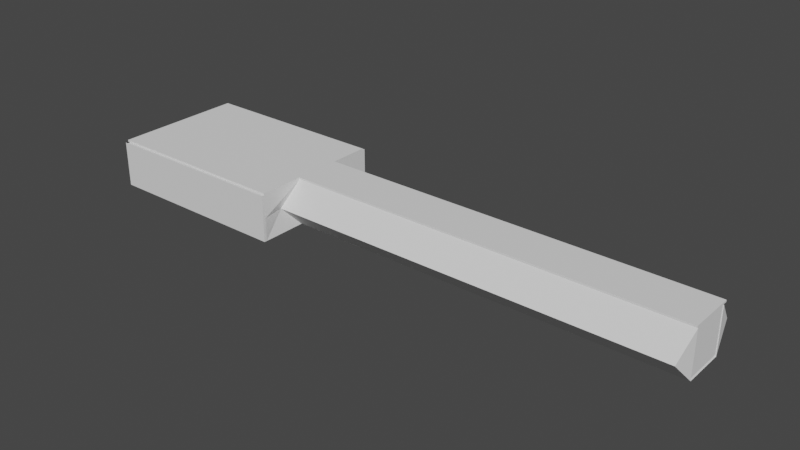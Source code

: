 # Source: section1.blend  (saved by Blender 3.2.14; exported with 4.5.12 LTS)
import bpy
from mathutils import Matrix  # noqa: F401  (used for matrix-valued properties, if any)

bpy.ops.wm.read_factory_settings(use_empty=True)
scene = bpy.context.scene
scene.name = 'Scene'

# ---- collections
col_collection = bpy.data.collections.new('Collection'); scene.collection.children.link(col_collection)

# ---- world
world_world = bpy.data.worlds.new('World'); scene.world = world_world
world_world.use_nodes = True; world_world.node_tree.nodes.clear()
_N = world_world.node_tree.nodes; _L = world_world.node_tree.links
n0 = _N.new('ShaderNodeOutputWorld'); n0.name = 'World Output'; n0.location = (300, 300)
n1 = _N.new('ShaderNodeBackground'); n1.name = 'Background'; n1.location = (10, 300)
n1.inputs[0].default_value = (0.05088, 0.05088, 0.05088, 1.0)
_L.new(n1.outputs[0], n0.inputs[0])
n0.is_active_output = True
world_world.color = (0.05088, 0.05088, 0.05088)
world_world.use_sun_shadow = False
world_world.sun_shadow_jitter_overblur = 0.0

# ---- meshes
me_plane = bpy.data.meshes.new('Plane')
me_plane.from_pydata([(-1.144, 0.0, -0.3898), (0.8557, 0.0, -0.3898), (-1.144, 2.0, -0.3898), (0.8557, 2.0, -0.3898), (-1.144, 0.6374, -0.3898), (0.8557, 0.6374, -0.3898), (-4.975, 0.0, -0.3898), (-1.144, 0.0, -0.3898), (-4.975, 2.0, -0.3898), (-1.144, 2.0, -0.3898), (-4.975, 0.6374, -0.3898), (-1.144, 0.6374, -0.3898), (0.8557, 2.0, -0.3898), (0.8557, 0.6374, -0.3898), (0.8557, 2.0, -0.3898), (0.8557, 0.6374, -0.3898), (0.8557, 2.0, -0.3898), (0.8557, 0.6374, -0.3898), (0.8557, 2.0, -0.3898), (0.8557, 0.6374, -0.3898), (12.61, 0.6374, -0.3898), (-1.144, 2.0, 0.9993), (0.8557, 2.0, 0.9993), (0.8557, 0.6374, 0.9993), (-4.975, 0.0, 0.9993), (-4.975, 2.0, 0.9993), (-1.144, 2.0, 0.9993), (-4.975, 0.6374, 0.9993), (0.7246, 1.283, 0.2899), (-1.144, 2.0, 0.3048), (0.8557, 2.0, 0.3048), (6.362, 0.6374, -0.3898), (0.7246, 1.283, 0.2899), (0.8557, 2.0, 0.3048), (0.7246, 1.283, 0.2899), (-1.144, -2.0, -0.3898), (0.8557, -2.0, -0.3898), (-1.144, -0.6374, -0.3898), (0.8557, -0.6374, -0.3898), (-4.975, -2.0, -0.3898), (-1.144, -2.0, -0.3898), (-4.975, -0.6374, -0.3898), (-1.144, -0.6374, -0.3898), (0.8557, -2.0, -0.3898), (0.8557, -0.6374, -0.3898), (0.8557, -2.0, -0.3898), (0.8557, -0.6374, -0.3898), (0.8557, -2.0, -0.3898), (0.8557, -0.6374, -0.3898), (0.8557, -2.0, -0.3898), (0.8557, -0.6374, -0.3898), (12.61, -0.6374, -0.3898), (-1.144, -2.0, 0.9993), (0.8557, -2.0, 0.9993), (0.8557, -0.6374, 0.9993), (-4.975, -2.0, 0.9993), (-1.144, -2.0, 0.9993), (-4.975, -0.6374, 0.9993), (0.7246, -1.283, 0.2899), (-1.144, -2.0, 0.3048), (0.8557, -2.0, 0.3048), (6.362, -0.6374, -0.3898), (0.7246, -1.283, 0.2899), (0.8557, -2.0, 0.3048), (0.7246, -1.283, 0.2899)], [(20, 31), (32, 34), (51, 61), (62, 64)], [(4, 5, 3, 2), (0, 1, 5, 4), (10, 11, 9, 8), (6, 7, 11, 10), (3, 5, 13, 12), (12, 13, 15, 14), (5, 3, 16, 17), (17, 16, 18, 19), (6, 10, 27, 24), (29, 30, 22, 21), (8, 9, 26, 25), (30, 28, 23, 22), (10, 8, 25, 27), (3, 5, 28, 30), (2, 3, 30, 29), (30, 28, 32, 33), (37, 35, 36, 38), (0, 37, 38, 1), (41, 39, 40, 42), (6, 41, 42, 7), (36, 43, 44, 38), (43, 45, 46, 44), (38, 48, 47, 36), (48, 50, 49, 47), (6, 24, 57, 41), (59, 52, 53, 60), (39, 55, 56, 40), (60, 53, 54, 58), (41, 57, 55, 39), (36, 60, 58, 38), (35, 59, 60, 36), (60, 63, 62, 58)])
_uv = me_plane.uv_layers.new(name='UVMap')
_uv.uv.foreach_set('vector', [0.0, 0.3186, 1.0, 0.3186, 1.0, 1.0, 0.0, 1.0, 0.0, 0.0, 1.0, 0.0, 1.0, 0.3186, 0.0, 0.3186, 0.0, 0.3186, 1.0, 0.3186, 1.0, 1.0, 0.0, 1.0, 0.0, 0.0, 1.0, 0.0, 1.0, 0.3186, 0.0, 0.3186, 1.0, 1.0, 1.0, 0.3186, 1.0, 0.3186, 1.0, 1.0, 1.0, 1.0, 1.0, 0.3186, 1.0, 0.3186, 1.0, 1.0, 1.0, 0.3186, 1.0, 1.0, 1.0, 1.0, 1.0, 0.3186, 1.0, 0.3186, 1.0, 1.0, 1.0, 1.0, 1.0, 0.3186, 0.0, 0.0, 0.0, 0.3186, 0.0, 0.3186, 0.0, 0.0, 0.0, 1.0, 1.0, 1.0, 1.0, 1.0, 0.0, 1.0, 0.0, 1.0, 1.0, 1.0, 1.0, 1.0, 0.0, 1.0, 1.0, 1.0, 1.0, 0.3186, 1.0, 0.3186, 1.0, 1.0, 0.0, 0.3186, 0.0, 1.0, 0.0, 1.0, 0.0, 0.3186, 1.0, 1.0, 1.0, 0.3186, 1.0, 0.3186, 1.0, 1.0, 0.0, 1.0, 1.0, 1.0, 1.0, 1.0, 0.0, 1.0, 1.0, 1.0, 1.0, 0.3186, 1.0, 0.3186, 1.0, 1.0, 0.0, 0.3186, 0.0, 1.0, 1.0, 1.0, 1.0, 0.3186, 0.0, 0.0, 0.0, 0.3186, 1.0, 0.3186, 1.0, 0.0, 0.0, 0.3186, 0.0, 1.0, 1.0, 1.0, 1.0, 0.3186, 0.0, 0.0, 0.0, 0.3186, 1.0, 0.3186, 1.0, 0.0, 1.0, 1.0, 1.0, 1.0, 1.0, 0.3186, 1.0, 0.3186, 1.0, 1.0, 1.0, 1.0, 1.0, 0.3186, 1.0, 0.3186, 1.0, 0.3186, 1.0, 0.3186, 1.0, 1.0, 1.0, 1.0, 1.0, 0.3186, 1.0, 0.3186, 1.0, 1.0, 1.0, 1.0, 0.0, 0.0, 0.0, 0.0, 0.0, 0.3186, 0.0, 0.3186, 0.0, 1.0, 0.0, 1.0, 1.0, 1.0, 1.0, 1.0, 0.0, 1.0, 0.0, 1.0, 1.0, 1.0, 1.0, 1.0, 1.0, 1.0, 1.0, 1.0, 1.0, 0.3186, 1.0, 0.3186, 0.0, 0.3186, 0.0, 0.3186, 0.0, 1.0, 0.0, 1.0, 1.0, 1.0, 1.0, 1.0, 1.0, 0.3186, 1.0, 0.3186, 0.0, 1.0, 0.0, 1.0, 1.0, 1.0, 1.0, 1.0, 1.0, 1.0, 1.0, 1.0, 1.0, 0.3186, 1.0, 0.3186])
me_plane.update()
me_cube_002 = bpy.data.meshes.new('Cube.002')
me_cube_002.from_pydata([(-0.5862, -1.059, -1.003), (-0.5862, -1.059, 1.003), (-0.5862, 1.059, -1.003), (-0.5862, 1.059, 1.003), (0.8904, -1.059, -1.003), (0.8904, -1.059, 1.003), (0.8904, 1.059, -1.003), (0.8904, 1.059, 1.003), (-0.5862, -0.9682, -0.9173), (-0.5862, -0.9682, 0.9173), (-0.5862, 0.9682, 0.9173), (-0.5862, 0.9682, -0.9173), (-0.472, 1.059, -0.9173), (-0.472, 1.059, 0.9173), (0.7762, 1.059, 0.9173), (0.7762, 1.059, -0.9173), (0.8904, 0.9682, -0.9173), (0.8904, 0.9682, 0.9173), (0.8904, -0.9682, 0.9173), (0.8904, -0.9682, -0.9173), (0.7762, -1.059, -0.9173), (0.7762, -1.059, 0.9173), (-0.472, -1.059, 0.9173), (-0.472, -1.059, -0.9173), (-0.472, 0.9682, -1.003), (0.7762, 0.9682, -1.003), (0.7762, -0.9682, -1.003), (-0.472, -0.9682, -1.003), (0.7762, 0.9682, 1.003), (-0.472, 0.9682, 1.003), (-0.472, -0.9682, 1.003), (0.7762, -0.9682, 1.003), (-0.5862, -0.9682, -0.9173), (-0.5862, -0.9682, 0.9173), (-0.5862, 0.9682, -0.9173), (-0.5862, 0.9682, 0.9173), (-0.472, 1.059, 0.9173), (-0.472, 1.059, -0.9173), (0.7762, 1.059, -0.9173), (0.7762, 1.059, 0.9173), (0.8904, 0.9682, 0.9173), (0.8904, 0.9682, -0.9173), (0.8904, -0.9682, -0.9173), (0.8904, -0.9682, 0.9173), (0.7762, -1.059, 0.9173), (0.7762, -1.059, -0.9173), (-0.472, -1.059, -0.9173), (-0.472, -1.059, 0.9173), (0.7762, 0.9682, -1.003), (-0.472, 0.9682, -1.003), (-0.472, -0.9682, -1.003), (0.7762, -0.9682, -1.003), (-0.472, 0.9682, 1.003), (0.7762, 0.9682, 1.003), (0.7762, -0.9682, 1.003), (-0.472, -0.9682, 1.003), (-0.5862, -0.9682, -0.9173), (-0.5862, -0.9682, 0.9173), (-0.5862, 0.9682, -0.9173), (-0.5862, 0.9682, 0.9173), (-0.1298, -0.9682, -0.9173), (-0.1298, -0.9682, 0.9173), (-0.1298, 0.9682, -0.9173), (-0.1298, 0.9682, 0.9173)], [], [(20, 21, 44, 45), (15, 12, 37, 38), (16, 17, 40, 41), (11, 8, 32, 34), (12, 13, 36, 37), (8, 9, 33, 32), (0, 1, 9, 8), (1, 3, 10, 9), (3, 2, 11, 10), (2, 0, 8, 11), (2, 3, 13, 12), (3, 7, 14, 13), (7, 6, 15, 14), (6, 2, 12, 15), (6, 7, 17, 16), (7, 5, 18, 17), (5, 4, 19, 18), (4, 6, 16, 19), (4, 5, 21, 20), (5, 1, 22, 21), (1, 0, 23, 22), (0, 4, 20, 23), (2, 6, 25, 24), (6, 4, 26, 25), (4, 0, 27, 26), (0, 2, 24, 27), (7, 3, 29, 28), (3, 1, 30, 29), (1, 5, 31, 30), (5, 7, 28, 31), (35, 34, 58, 59), (37, 36, 39, 38), (41, 40, 43, 42), (45, 44, 47, 46), (49, 48, 51, 50), (53, 52, 55, 54), (9, 10, 35, 33), (19, 16, 41, 42), (24, 25, 48, 49), (13, 14, 39, 36), (23, 20, 45, 46), (28, 29, 52, 53), (10, 11, 34, 35), (17, 18, 43, 40), (27, 24, 49, 50), (14, 15, 38, 39), (21, 22, 47, 44), (31, 28, 53, 54), (18, 19, 42, 43), (25, 26, 51, 48), (22, 23, 46, 47), (29, 30, 55, 52), (26, 27, 50, 51), (30, 31, 54, 55), (57, 59, 63, 61), (34, 32, 56, 58), (33, 35, 59, 57), (32, 33, 57, 56), (60, 61, 63, 62), (56, 57, 61, 60), (59, 58, 62, 63), (58, 56, 60, 62)])
_uv = me_cube_002.uv_layers.new(name='UVMap')
_uv.uv.foreach_set('vector', [0.3857, 0.7693, 0.6143, 0.7693, 0.6143, 0.7693, 0.3857, 0.7693, 0.3857, 0.4807, 0.3857, 0.2693, 0.3857, 0.2693, 0.3857, 0.4807, 0.3857, 0.5107, 0.6143, 0.5107, 0.6143, 0.5107, 0.3857, 0.5107, 0.3857, 0.2393, 0.3857, 0.01069, 0.3857, 0.01069, 0.3857, 0.2393, 0.3857, 0.2693, 0.6143, 0.2693, 0.6143, 0.2693, 0.3857, 0.2693, 0.3857, 0.01069, 0.6143, 0.01069, 0.6143, 0.01069, 0.3857, 0.01069, 0.375, 0.0, 0.625, 0.0, 0.6143, 0.01069, 0.3857, 0.01069, 0.625, 0.0, 0.625, 0.25, 0.6143, 0.2393, 0.6143, 0.01069, 0.625, 0.25, 0.375, 0.25, 0.3857, 0.2393, 0.6143, 0.2393, 0.375, 0.25, 0.375, 0.0, 0.3857, 0.01069, 0.3857, 0.2393, 0.375, 0.25, 0.625, 0.25, 0.6143, 0.2693, 0.3857, 0.2693, 0.625, 0.25, 0.625, 0.5, 0.6143, 0.4807, 0.6143, 0.2693, 0.625, 0.5, 0.375, 0.5, 0.3857, 0.4807, 0.6143, 0.4807, 0.375, 0.5, 0.375, 0.25, 0.3857, 0.2693, 0.3857, 0.4807, 0.375, 0.5, 0.625, 0.5, 0.6143, 0.5107, 0.3857, 0.5107, 0.625, 0.5, 0.625, 0.75, 0.6143, 0.7393, 0.6143, 0.5107, 0.625, 0.75, 0.375, 0.75, 0.3857, 0.7393, 0.6143, 0.7393, 0.375, 0.75, 0.375, 0.5, 0.3857, 0.5107, 0.3857, 0.7393, 0.375, 0.75, 0.625, 0.75, 0.6143, 0.7693, 0.3857, 0.7693, 0.625, 0.75, 0.625, 1.0, 0.6143, 0.9807, 0.6143, 0.7693, 0.625, 1.0, 0.375, 1.0, 0.3857, 0.9807, 0.6143, 0.9807, 0.375, 1.0, 0.375, 0.75, 0.3857, 0.7693, 0.3857, 0.9807, 0.125, 0.5, 0.375, 0.5, 0.3557, 0.5107, 0.1443, 0.5107, 0.375, 0.5, 0.375, 0.75, 0.3557, 0.7393, 0.3557, 0.5107, 0.375, 0.75, 0.125, 0.75, 0.1443, 0.7393, 0.3557, 0.7393, 0.125, 0.75, 0.125, 0.5, 0.1443, 0.5107, 0.1443, 0.7393, 0.625, 0.5, 0.875, 0.5, 0.8557, 0.5107, 0.6443, 0.5107, 0.875, 0.5, 0.875, 0.75, 0.8557, 0.7393, 0.8557, 0.5107, 0.875, 0.75, 0.625, 0.75, 0.6443, 0.7393, 0.8557, 0.7393, 0.625, 0.75, 0.625, 0.5, 0.6443, 0.5107, 0.6443, 0.7393, 0.6143, 0.2393, 0.3857, 0.2393, 0.3857, 0.2393, 0.6143, 0.2393, 0.3857, 0.2693, 0.6143, 0.2693, 0.6143, 0.4807, 0.3857, 0.4807, 0.3857, 0.5107, 0.6143, 0.5107, 0.6143, 0.7393, 0.3857, 0.7393, 0.3857, 0.7693, 0.6143, 0.7693, 0.6143, 0.9807, 0.3857, 0.9807, 0.1443, 0.5107, 0.3557, 0.5107, 0.3557, 0.7393, 0.1443, 0.7393, 0.6443, 0.5107, 0.8557, 0.5107, 0.8557, 0.7393, 0.6443, 0.7393, 0.6143, 0.01069, 0.6143, 0.2393, 0.6143, 0.2393, 0.6143, 0.01069, 0.3857, 0.7393, 0.3857, 0.5107, 0.3857, 0.5107, 0.3857, 0.7393, 0.1443, 0.5107, 0.3557, 0.5107, 0.3557, 0.5107, 0.1443, 0.5107, 0.6143, 0.2693, 0.6143, 0.4807, 0.6143, 0.4807, 0.6143, 0.2693, 0.3857, 0.9807, 0.3857, 0.7693, 0.3857, 0.7693, 0.3857, 0.9807, 0.6443, 0.5107, 0.8557, 0.5107, 0.8557, 0.5107, 0.6443, 0.5107, 0.6143, 0.2393, 0.3857, 0.2393, 0.3857, 0.2393, 0.6143, 0.2393, 0.6143, 0.5107, 0.6143, 0.7393, 0.6143, 0.7393, 0.6143, 0.5107, 0.1443, 0.7393, 0.1443, 0.5107, 0.1443, 0.5107, 0.1443, 0.7393, 0.6143, 0.4807, 0.3857, 0.4807, 0.3857, 0.4807, 0.6143, 0.4807, 0.6143, 0.7693, 0.6143, 0.9807, 0.6143, 0.9807, 0.6143, 0.7693, 0.6443, 0.7393, 0.6443, 0.5107, 0.6443, 0.5107, 0.6443, 0.7393, 0.6143, 0.7393, 0.3857, 0.7393, 0.3857, 0.7393, 0.6143, 0.7393, 0.3557, 0.5107, 0.3557, 0.7393, 0.3557, 0.7393, 0.3557, 0.5107, 0.6143, 0.9807, 0.3857, 0.9807, 0.3857, 0.9807, 0.6143, 0.9807, 0.8557, 0.5107, 0.8557, 0.7393, 0.8557, 0.7393, 0.8557, 0.5107, 0.3557, 0.7393, 0.1443, 0.7393, 0.1443, 0.7393, 0.3557, 0.7393, 0.8557, 0.7393, 0.6443, 0.7393, 0.6443, 0.7393, 0.8557, 0.7393, 0.6143, 0.01069, 0.6143, 0.2393, 0.6143, 0.2393, 0.6143, 0.01069, 0.3857, 0.2393, 0.3857, 0.01069, 0.3857, 0.01069, 0.3857, 0.2393, 0.6143, 0.01069, 0.6143, 0.2393, 0.6143, 0.2393, 0.6143, 0.01069, 0.3857, 0.01069, 0.6143, 0.01069, 0.6143, 0.01069, 0.3857, 0.01069, 0.3857, 0.01069, 0.6143, 0.01069, 0.6143, 0.2393, 0.3857, 0.2393, 0.3857, 0.01069, 0.6143, 0.01069, 0.6143, 0.01069, 0.3857, 0.01069, 0.6143, 0.2393, 0.3857, 0.2393, 0.3857, 0.2393, 0.6143, 0.2393, 0.3857, 0.2393, 0.3857, 0.01069, 0.3857, 0.01069, 0.3857, 0.2393])
me_cube_002.update()
me_cube = bpy.data.meshes.new('Cube')
me_cube.from_pydata([(-1.0, -1.0, -1.0), (-1.0, -1.0, 1.0), (-1.0, 1.0, -1.0), (-1.0, 1.0, 1.0), (1.0, -1.0, -1.0), (1.0, -1.0, 1.0), (1.0, 1.0, -1.0), (1.0, 1.0, 1.0), (-8.624, 1.0, -1.0), (-8.624, -1.0, -1.0), (-8.624, -1.0, 1.0), (-8.624, 1.0, 1.0), (-1.0, -5.602, -1.0), (-1.0, -5.602, 1.0), (1.0, -5.602, 1.0), (1.0, -5.602, -1.0), (-8.624, -5.602, -1.0), (-8.624, -5.602, 1.0), (1.0, -3.353, -1.0), (-1.0, -3.353, -1.0), (-8.624, -3.353, -1.0), (-8.624, -3.353, 1.0), (-1.0, -3.353, 1.0), (1.0, -3.353, 1.0), (20.84, -1.0, 1.0), (20.84, -1.0, -1.0), (20.84, -3.353, 1.0), (20.84, -3.353, -1.0)], [], [(20, 19, 12, 16), (2, 3, 7, 6), (6, 7, 5, 4), (19, 18, 15, 12), (2, 6, 4, 0), (7, 3, 1, 5), (9, 10, 11, 8), (1, 3, 11, 10), (2, 0, 9, 8), (3, 2, 8, 11), (12, 13, 17, 16), (15, 14, 13, 12), (21, 20, 16, 17), (23, 22, 13, 14), (18, 23, 14, 15), (22, 21, 17, 13), (1, 10, 21, 22), (18, 4, 25, 27), (5, 1, 22, 23), (10, 9, 20, 21), (0, 4, 18, 19), (9, 0, 19, 20), (25, 24, 26, 27), (23, 18, 27, 26), (4, 5, 24, 25), (5, 23, 26, 24)])
_uv = me_cube.uv_layers.new(name='UVMap')
_uv.uv.foreach_set('vector', [0.125, 0.75, 0.125, 0.75, 0.125, 0.75, 0.125, 0.75, 0.375, 0.25, 0.625, 0.25, 0.625, 0.5, 0.375, 0.5, 0.375, 0.5, 0.625, 0.5, 0.625, 0.75, 0.375, 0.75, 0.125, 0.75, 0.375, 0.75, 0.375, 0.75, 0.125, 0.75, 0.125, 0.5, 0.375, 0.5, 0.375, 0.75, 0.125, 0.75, 0.625, 0.5, 0.875, 0.5, 0.875, 0.75, 0.625, 0.75, 0.375, 0.0, 0.625, 0.0, 0.625, 0.25, 0.375, 0.25, 0.875, 0.75, 0.875, 0.5, 0.875, 0.5, 0.875, 0.75, 0.125, 0.5, 0.125, 0.75, 0.125, 0.75, 0.125, 0.5, 0.625, 0.25, 0.375, 0.25, 0.375, 0.25, 0.625, 0.25, 0.375, 1.0, 0.625, 1.0, 0.625, 1.0, 0.375, 1.0, 0.375, 0.75, 0.625, 0.75, 0.625, 1.0, 0.375, 1.0, 0.625, 0.0, 0.375, 0.0, 0.375, 0.0, 0.625, 0.0, 0.625, 0.75, 0.875, 0.75, 0.875, 0.75, 0.625, 0.75, 0.375, 0.75, 0.625, 0.75, 0.625, 0.75, 0.375, 0.75, 0.875, 0.75, 0.875, 0.75, 0.875, 0.75, 0.875, 0.75, 0.875, 0.75, 0.875, 0.75, 0.875, 0.75, 0.875, 0.75, 0.375, 0.75, 0.375, 0.75, 0.375, 0.75, 0.375, 0.75, 0.625, 0.75, 0.875, 0.75, 0.875, 0.75, 0.625, 0.75, 0.625, 0.0, 0.375, 0.0, 0.375, 0.0, 0.625, 0.0, 0.125, 0.75, 0.375, 0.75, 0.375, 0.75, 0.125, 0.75, 0.125, 0.75, 0.125, 0.75, 0.125, 0.75, 0.125, 0.75, 0.375, 0.75, 0.625, 0.75, 0.625, 0.75, 0.375, 0.75, 0.625, 0.75, 0.375, 0.75, 0.375, 0.75, 0.625, 0.75, 0.375, 0.75, 0.625, 0.75, 0.625, 0.75, 0.375, 0.75, 0.625, 0.75, 0.625, 0.75, 0.625, 0.75, 0.625, 0.75])
me_cube.update()
me_plane_002 = bpy.data.meshes.new('Plane.002')
me_plane_002.from_pydata([(0.8557, 0.0, -0.3898), (0.8557, 0.6374, -0.3898), (12.61, 0.0, -0.3898), (12.61, 0.6374, -0.3898), (0.8557, 0.6374, 0.9993), (12.61, 0.6374, 0.9993), (0.7246, 1.283, 0.2899), (12.48, 1.283, 0.2899), (12.61, 0.6374, 0.9993), (12.61, 0.6374, -0.3898), (12.61, 0.6374, 0.9993), (12.48, 1.283, 0.2899), (12.61, 0.6374, 0.9993), (12.76, 1.283, 0.2899), (12.89, 0.6374, 0.9993), (12.89, 0.6374, -0.3898), (12.89, 0.6374, 0.9993), (1.139, 0.0, -0.3898), (12.89, 0.0, -0.3898), (12.89, 0.6374, -0.3898), (0.8557, -0.6374, -0.3898), (12.61, -0.6374, -0.3898), (0.8557, -0.6374, 0.9993), (12.61, -0.6374, 0.9993), (0.7246, -1.283, 0.2899), (12.48, -1.283, 0.2899), (12.61, -0.6374, 0.9993), (12.61, -0.6374, -0.3898), (12.61, -0.6374, 0.9993), (12.48, -1.283, 0.2899), (12.61, -0.6374, 0.9993), (12.76, -1.283, 0.2899), (12.89, -0.6374, 0.9993), (12.89, -0.6374, -0.3898), (12.89, -0.6374, 0.9993), (12.89, -0.6374, -0.3898)], [], [(1, 0, 2, 3), (6, 7, 5, 4), (1, 3, 7, 6), (8, 3, 9, 12), (7, 3, 9, 11), (5, 7, 11, 10), (11, 9, 15, 13), (14, 13, 15, 16), (9, 12, 16, 15), (10, 11, 13, 14), (12, 10, 14, 16), (2, 0, 17, 18), (3, 2, 18, 19), (20, 21, 2, 0), (24, 22, 23, 25), (20, 24, 25, 21), (26, 30, 27, 21), (25, 29, 27, 21), (23, 28, 29, 25), (29, 31, 33, 27), (32, 34, 33, 31), (27, 33, 34, 30), (28, 32, 31, 29), (30, 34, 32, 28), (21, 35, 18, 2)])
_uv = me_plane_002.uv_layers.new(name='UVMap')
_uv.uv.foreach_set('vector', [1.0, 0.3186, 1.0, 0.0, 1.0, 0.0, 1.0, 0.3186, 1.0, 0.3186, 1.0, 0.3186, 1.0, 0.3186, 1.0, 0.3186, 1.0, 0.3186, 1.0, 0.3186, 1.0, 0.3186, 1.0, 0.3186, 0.0, 0.0, 0.0, 0.0, 0.0, 0.0, 0.0, 0.0, 1.0, 0.3186, 1.0, 0.3186, 1.0, 0.3186, 1.0, 0.3186, 1.0, 0.3186, 1.0, 0.3186, 1.0, 0.3186, 1.0, 0.3186, 1.0, 0.3186, 1.0, 0.3186, 1.0, 0.3186, 1.0, 0.3186, 1.0, 0.3186, 1.0, 0.3186, 0.0, 0.0, 0.0, 0.0, 0.0, 0.0, 0.0, 0.0, 0.0, 0.0, 0.0, 0.0, 1.0, 0.3186, 1.0, 0.3186, 1.0, 0.3186, 1.0, 0.3186, 0.0, 0.0, 0.0, 0.0, 0.0, 0.0, 0.0, 0.0, 1.0, 0.0, 1.0, 0.0, 1.0, 0.0, 1.0, 0.0, 1.0, 0.3186, 1.0, 0.0, 1.0, 0.0, 1.0, 0.3186, 1.0, 0.3186, 1.0, 0.3186, 1.0, 0.0, 1.0, 0.0, 1.0, 0.3186, 1.0, 0.3186, 1.0, 0.3186, 1.0, 0.3186, 1.0, 0.3186, 1.0, 0.3186, 1.0, 0.3186, 1.0, 0.3186, 0.0, 0.0, 0.0, 0.0, 0.0, 0.0, 0.0, 0.0, 1.0, 0.3186, 1.0, 0.3186, 1.0, 0.3186, 1.0, 0.3186, 1.0, 0.3186, 1.0, 0.3186, 1.0, 0.3186, 1.0, 0.3186, 1.0, 0.3186, 1.0, 0.3186, 1.0, 0.3186, 1.0, 0.3186, 1.0, 0.3186, 0.0, 0.0, 0.0, 0.0, 1.0, 0.3186, 0.0, 0.0, 0.0, 0.0, 0.0, 0.0, 0.0, 0.0, 1.0, 0.3186, 1.0, 0.3186, 1.0, 0.3186, 1.0, 0.3186, 0.0, 0.0, 0.0, 0.0, 0.0, 0.0, 0.0, 0.0, 1.0, 0.3186, 1.0, 0.3186, 1.0, 0.0, 1.0, 0.0])
me_plane_002.update()
me_cube_001 = bpy.data.meshes.new('Cube.001')
me_cube_001.from_pydata([(-1.0, -1.0, -1.0), (-1.0, -1.0, 1.0), (-1.0, 1.0, -1.0), (-1.0, 1.0, 1.0), (1.0, -1.0, -1.0), (1.0, -1.0, 1.0), (1.0, 1.0, -1.0), (1.0, 1.0, 1.0), (59.21, 1.0, 1.0), (59.21, 1.0, -1.0), (59.21, -1.0, -1.0), (59.21, -1.0, 1.0), (-1.0, 1.0, -13.34), (-1.0, -1.0, -13.34), (1.0, 1.0, -13.34), (1.0, -1.0, -13.34), (59.21, -1.0, -13.34), (59.21, 1.0, -13.34)], [], [(0, 1, 3, 2), (2, 3, 7, 6), (7, 5, 11, 8), (4, 5, 1, 0), (10, 4, 15, 16), (7, 3, 1, 5), (9, 8, 11, 10), (6, 7, 8, 9), (5, 4, 10, 11), (4, 0, 13, 15), (12, 14, 15, 13), (15, 14, 17, 16), (2, 6, 14, 12), (9, 10, 16, 17), (0, 2, 12, 13), (6, 9, 17, 14)])
_uv = me_cube_001.uv_layers.new(name='UVMap')
_uv.uv.foreach_set('vector', [0.375, 0.0, 0.625, 0.0, 0.625, 0.25, 0.375, 0.25, 0.375, 0.25, 0.625, 0.25, 0.625, 0.5, 0.375, 0.5, 0.625, 0.5, 0.625, 0.75, 0.625, 0.75, 0.625, 0.5, 0.375, 0.75, 0.625, 0.75, 0.625, 1.0, 0.375, 1.0, 0.375, 0.75, 0.375, 0.75, 0.375, 0.75, 0.375, 0.75, 0.625, 0.5, 0.875, 0.5, 0.875, 0.75, 0.625, 0.75, 0.375, 0.5, 0.625, 0.5, 0.625, 0.75, 0.375, 0.75, 0.375, 0.5, 0.625, 0.5, 0.625, 0.5, 0.375, 0.5, 0.625, 0.75, 0.375, 0.75, 0.375, 0.75, 0.625, 0.75, 0.375, 0.75, 0.375, 1.0, 0.375, 1.0, 0.375, 0.75, 0.125, 0.5, 0.375, 0.5, 0.375, 0.75, 0.125, 0.75, 0.375, 0.75, 0.375, 0.5, 0.375, 0.5, 0.375, 0.75, 0.375, 0.25, 0.375, 0.5, 0.375, 0.5, 0.375, 0.25, 0.375, 0.5, 0.375, 0.75, 0.375, 0.75, 0.375, 0.5, 0.375, 0.0, 0.375, 0.25, 0.375, 0.25, 0.375, 0.0, 0.375, 0.5, 0.375, 0.5, 0.375, 0.5, 0.375, 0.5])
me_cube_001.update()
me_cube_003 = bpy.data.meshes.new('Cube.003')
me_cube_003.from_pydata([(-1.0, -1.0, -1.0), (-1.0, -1.0, 1.0), (-1.0, 1.0, -1.0), (-1.0, 1.0, 1.0), (1.0, -1.0, -1.0), (1.0, -1.0, 1.0), (1.0, 1.0, -1.0), (1.0, 1.0, 1.0), (59.21, 1.0, 1.0), (59.21, 1.0, -1.0), (59.21, -1.0, -1.0), (59.21, -1.0, 1.0), (-1.0, 1.0, -13.34), (-1.0, -1.0, -13.34), (1.0, 1.0, -13.34), (1.0, -1.0, -13.34), (59.21, -1.0, -13.34), (59.21, 1.0, -13.34)], [], [(0, 1, 3, 2), (2, 3, 7, 6), (7, 5, 11, 8), (4, 5, 1, 0), (10, 4, 15, 16), (7, 3, 1, 5), (9, 8, 11, 10), (6, 7, 8, 9), (5, 4, 10, 11), (4, 0, 13, 15), (12, 14, 15, 13), (15, 14, 17, 16), (2, 6, 14, 12), (9, 10, 16, 17), (0, 2, 12, 13), (6, 9, 17, 14)])
_uv = me_cube_003.uv_layers.new(name='UVMap')
_uv.uv.foreach_set('vector', [0.375, 0.0, 0.625, 0.0, 0.625, 0.25, 0.375, 0.25, 0.375, 0.25, 0.625, 0.25, 0.625, 0.5, 0.375, 0.5, 0.625, 0.5, 0.625, 0.75, 0.625, 0.75, 0.625, 0.5, 0.375, 0.75, 0.625, 0.75, 0.625, 1.0, 0.375, 1.0, 0.375, 0.75, 0.375, 0.75, 0.375, 0.75, 0.375, 0.75, 0.625, 0.5, 0.875, 0.5, 0.875, 0.75, 0.625, 0.75, 0.375, 0.5, 0.625, 0.5, 0.625, 0.75, 0.375, 0.75, 0.375, 0.5, 0.625, 0.5, 0.625, 0.5, 0.375, 0.5, 0.625, 0.75, 0.375, 0.75, 0.375, 0.75, 0.625, 0.75, 0.375, 0.75, 0.375, 1.0, 0.375, 1.0, 0.375, 0.75, 0.125, 0.5, 0.375, 0.5, 0.375, 0.75, 0.125, 0.75, 0.375, 0.75, 0.375, 0.5, 0.375, 0.5, 0.375, 0.75, 0.375, 0.25, 0.375, 0.5, 0.375, 0.5, 0.375, 0.25, 0.375, 0.5, 0.375, 0.75, 0.375, 0.75, 0.375, 0.5, 0.375, 0.0, 0.375, 0.25, 0.375, 0.25, 0.375, 0.0, 0.375, 0.5, 0.375, 0.5, 0.375, 0.5, 0.375, 0.5])
me_cube_003.update()
me_cube_004 = bpy.data.meshes.new('Cube.004')
me_cube_004.from_pydata([(-1.0, -1.0, -1.0), (-1.0, -1.0, 1.0), (-1.0, 1.0, -1.0), (-1.0, 1.0, 1.0), (1.0, -1.0, -1.0), (1.0, -1.0, 1.0), (1.0, 1.0, -1.0), (1.0, 1.0, 1.0), (42.12, 1.0, 1.0), (42.12, 1.0, -1.0), (42.12, -1.0, -1.0), (42.12, -1.0, 1.0), (-1.0, 1.0, -13.34), (-1.0, -1.0, -13.34), (1.0, 1.0, -13.34), (1.0, -1.0, -13.34), (42.12, -1.0, -13.34), (42.12, 1.0, -13.34)], [], [(0, 1, 3, 2), (2, 3, 7, 6), (7, 5, 11, 8), (4, 5, 1, 0), (10, 4, 15, 16), (7, 3, 1, 5), (9, 8, 11, 10), (6, 7, 8, 9), (5, 4, 10, 11), (4, 0, 13, 15), (12, 14, 15, 13), (15, 14, 17, 16), (2, 6, 14, 12), (9, 10, 16, 17), (0, 2, 12, 13), (6, 9, 17, 14)])
_uv = me_cube_004.uv_layers.new(name='UVMap')
_uv.uv.foreach_set('vector', [0.375, 0.0, 0.625, 0.0, 0.625, 0.25, 0.375, 0.25, 0.375, 0.25, 0.625, 0.25, 0.625, 0.5, 0.375, 0.5, 0.625, 0.5, 0.625, 0.75, 0.625, 0.75, 0.625, 0.5, 0.375, 0.75, 0.625, 0.75, 0.625, 1.0, 0.375, 1.0, 0.375, 0.75, 0.375, 0.75, 0.375, 0.75, 0.375, 0.75, 0.625, 0.5, 0.875, 0.5, 0.875, 0.75, 0.625, 0.75, 0.375, 0.5, 0.625, 0.5, 0.625, 0.75, 0.375, 0.75, 0.375, 0.5, 0.625, 0.5, 0.625, 0.5, 0.375, 0.5, 0.625, 0.75, 0.375, 0.75, 0.375, 0.75, 0.625, 0.75, 0.375, 0.75, 0.375, 1.0, 0.375, 1.0, 0.375, 0.75, 0.125, 0.5, 0.375, 0.5, 0.375, 0.75, 0.125, 0.75, 0.375, 0.75, 0.375, 0.5, 0.375, 0.5, 0.375, 0.75, 0.375, 0.25, 0.375, 0.5, 0.375, 0.5, 0.375, 0.25, 0.375, 0.5, 0.375, 0.75, 0.375, 0.75, 0.375, 0.5, 0.375, 0.0, 0.375, 0.25, 0.375, 0.25, 0.375, 0.0, 0.375, 0.5, 0.375, 0.5, 0.375, 0.5, 0.375, 0.5])
me_cube_004.update()

# ---- objects
ob_plane = bpy.data.objects.new('Plane', me_plane)
ob_cube = bpy.data.objects.new('Cube', me_cube_002)
ob_cube_001 = bpy.data.objects.new('Cube.001', me_cube)
ob_plane_001 = bpy.data.objects.new('Plane.001', me_plane_002)
ob_cube_002 = bpy.data.objects.new('Cube.002', me_cube_001)
ob_cube_003 = bpy.data.objects.new('Cube.003', me_cube_003)
ob_cube_004 = bpy.data.objects.new('Cube.004', me_cube_004)

# ---- transforms, parenting, visibility, modifiers, constraints
ob_plane.location = (0.5683, 0.0, 0.0)
ob_plane.scale = (1.651, 1.651, 1.651)
ob_cube.location = (21.57, 0.0099, 0.5388)
ob_cube.scale = (0.2766, 1.0, 1.1)
ob_cube_001.location = (0.9807, 2.301, 1.694)
ob_cube_001.scale = (1.0, 1.0, 0.04483)
ob_plane_001.location = (0.5683, 0.0, 0.0)
ob_plane_001.scale = (1.651, 1.651, 1.651)
ob_cube_002.location = (1.821, 3.374, -0.4835)
ob_cube_002.scale = (-0.1598, -0.07263, -0.1598)
ob_cube_003.location = (1.821, -3.374, -0.4835)
ob_cube_003.scale = (-0.1598, -0.07263, -0.1598)
ob_cube_004.location = (-7.57, 3.287, -0.4835)
ob_cube_004.rotation_euler = (0.0, -0.0, 1.571)
ob_cube_004.scale = (-0.1598, -0.07263, -0.1598)

# ---- collection membership
col_collection.objects.link(ob_plane)
col_collection.objects.link(ob_cube)
col_collection.objects.link(ob_cube_001)
col_collection.objects.link(ob_plane_001)
col_collection.objects.link(ob_cube_002)
col_collection.objects.link(ob_cube_003)
col_collection.objects.link(ob_cube_004)

# ---- scene / render settings (as saved in the file)
scene.frame_start = 1; scene.frame_end = 250; scene.frame_set(1)
scene.render.engine = 'BLENDER_EEVEE_NEXT'
scene.cycles.sampling_pattern = 'TABULATED_SOBOL'
scene.cycles.use_light_tree = False
scene.view_settings.view_transform = 'Filmic'
bpy.context.view_layer.update()

# ---- added for rendering (the .blend has no active camera and no usable light): camera, sun
cam_auto = bpy.data.cameras.new('AutoCamera')
cam_auto.lens = 50.0
cam_auto.sensor_width = 36.0
cam_auto.clip_end = 1000.0
ob_auto_camera = bpy.data.objects.new('AutoCamera', cam_auto)
scene.collection.objects.link(ob_auto_camera)
ob_auto_camera.location = (35.2123, -33.7309, 23.0351)
ob_auto_camera.rotation_euler = (1.09748, -7.21219e-08, 0.694738)
scene.camera = ob_auto_camera
light_auto_sun = bpy.data.lights.new('AutoSun', 'SUN')
light_auto_sun.energy = 3.0
light_auto_sun.angle = 0.0523599
ob_auto_sun = bpy.data.objects.new('AutoSun', light_auto_sun)
scene.collection.objects.link(ob_auto_sun)
ob_auto_sun.rotation_euler = (0.872665, 0.174533, 0.523599)
bpy.context.view_layer.update()
